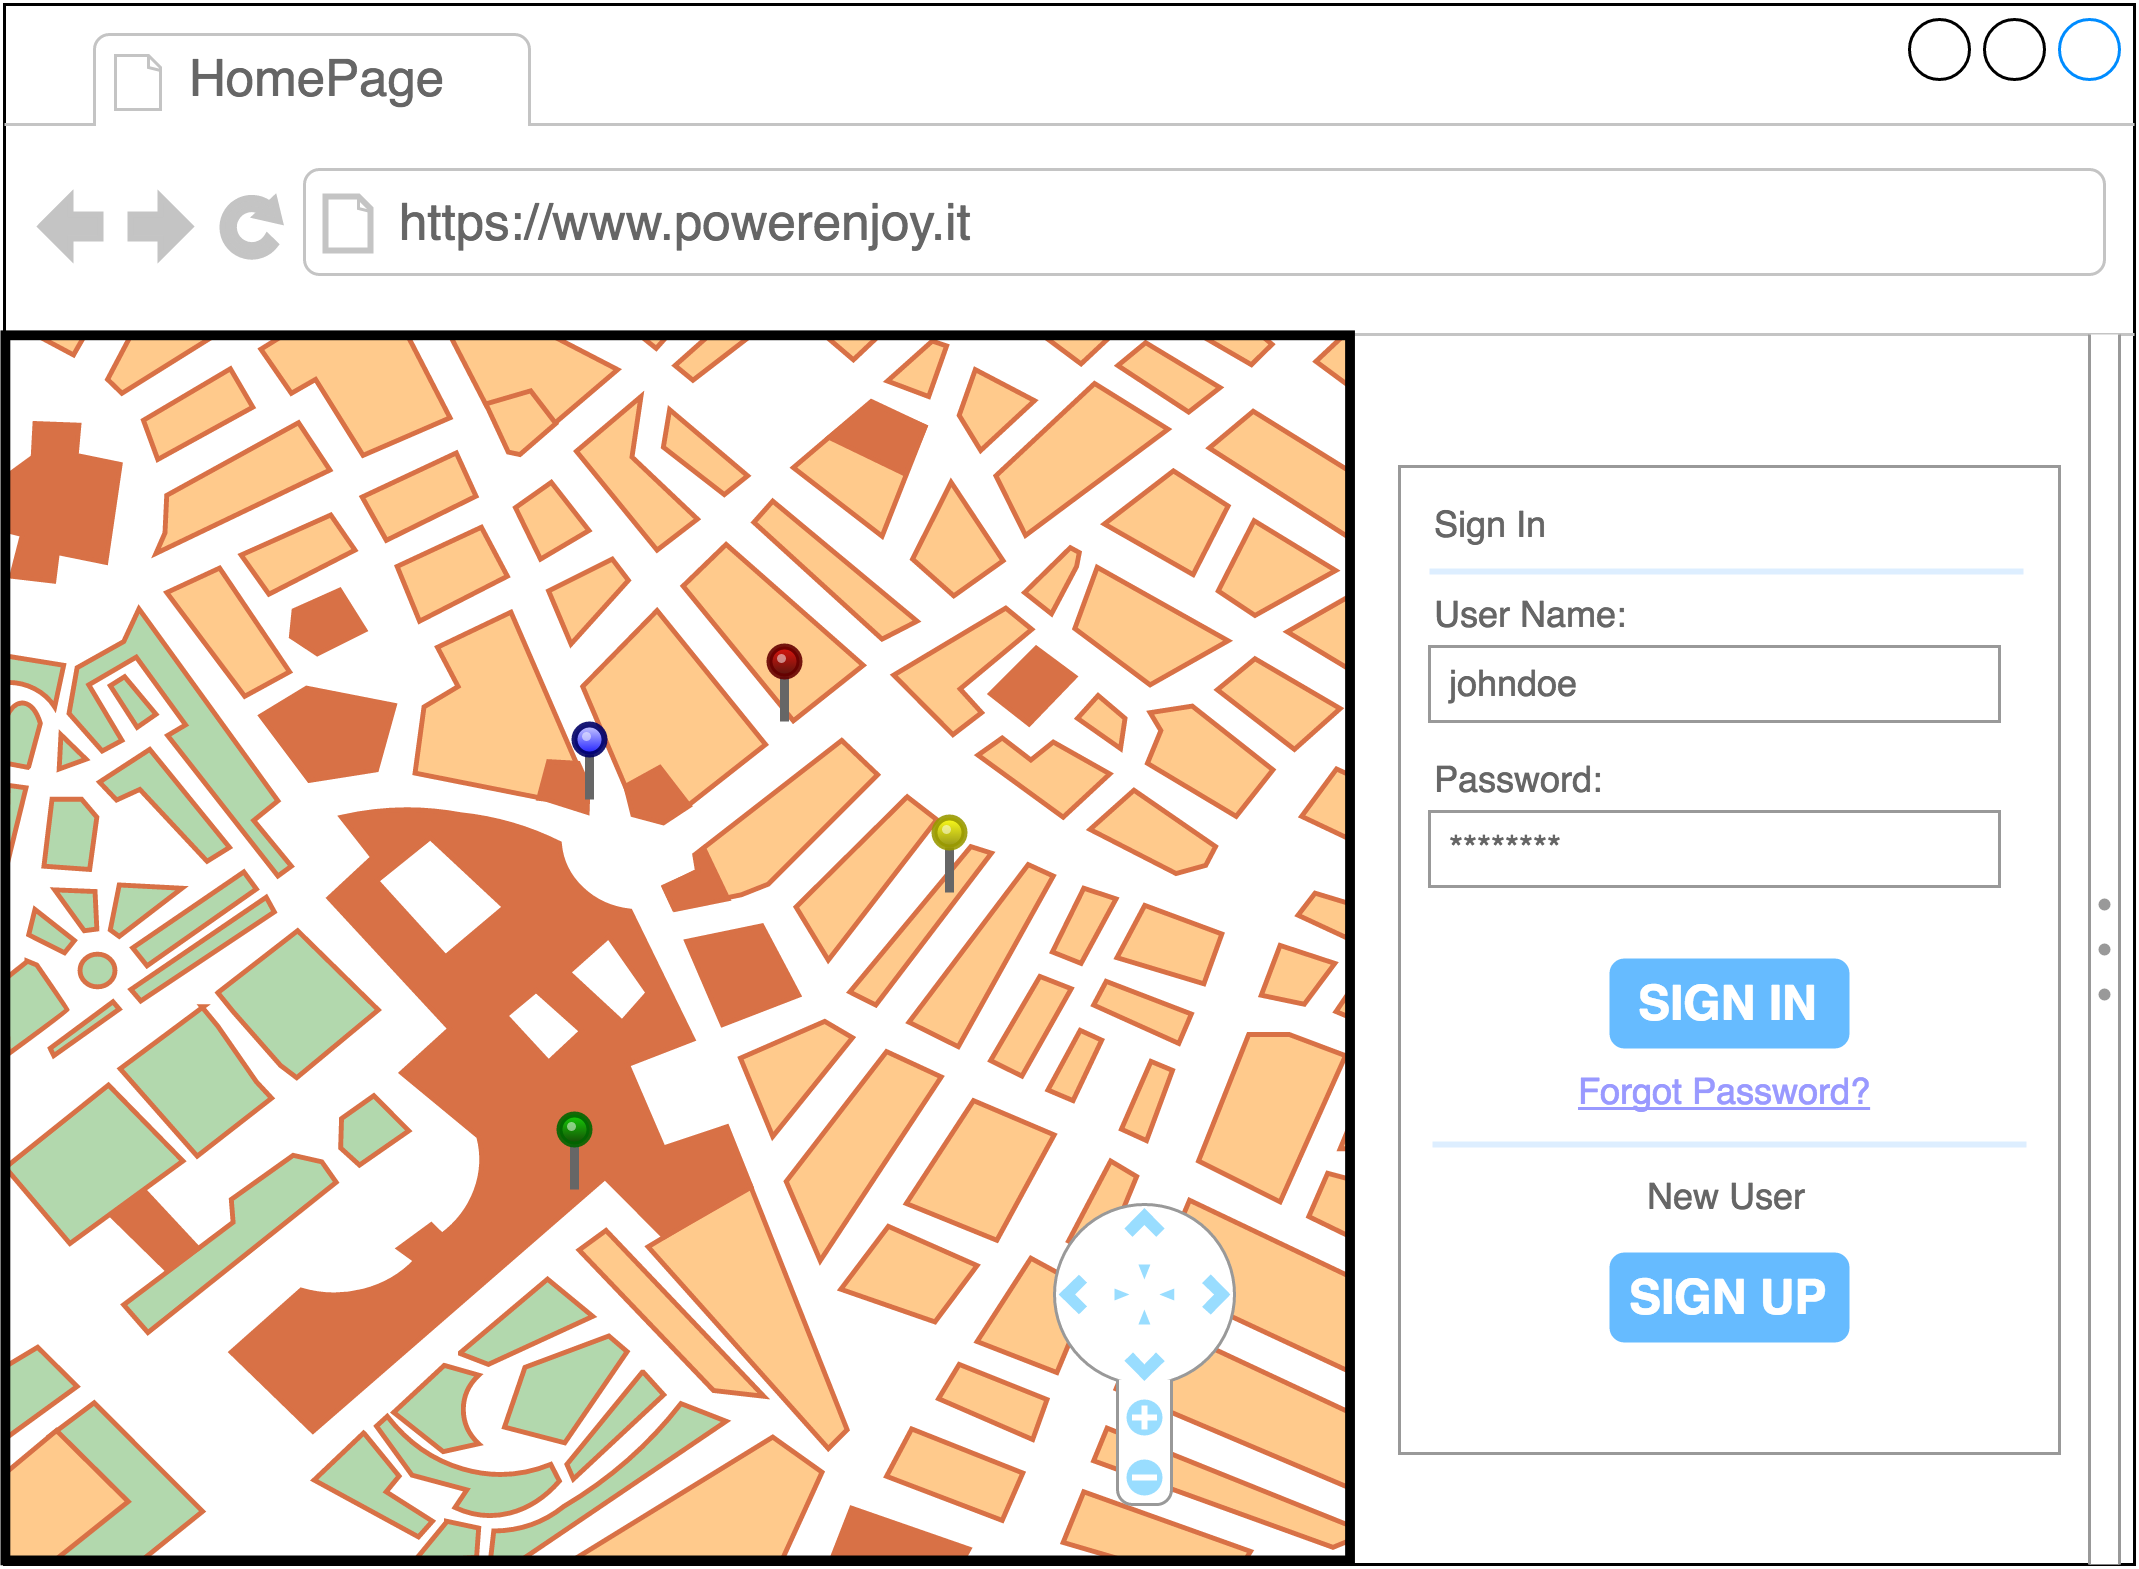

The diagram above was exported from draw.io. Its source (the exported page's mxGraphModel, read from the mxfile embedded in the PNG):
<mxGraphModel dx="103" dy="445" grid="1" gridSize="10" guides="1" tooltips="1" connect="1" arrows="1" fold="1" page="1" pageScale="1" pageWidth="826" pageHeight="1169" background="#ffffff" math="0" shadow="0">
  <root>
    <mxCell id="0" />
    <mxCell id="1" parent="0" />
    <mxCell id="36" value="" style="strokeWidth=1;shadow=0;dashed=0;align=center;html=1;shape=mxgraph.mockup.containers.browserWindow;rSize=0;fillColor=#ffffff;strokeColor=#000000;mainText=,;recursiveResize=0;glass=0;fontColor=#000000;" vertex="1" parent="1">
      <mxGeometry x="859" y="40" width="710" height="520" as="geometry" />
    </mxCell>
    <mxCell id="37" value="HomePage" style="strokeWidth=1;shadow=0;dashed=0;align=center;html=1;shape=mxgraph.mockup.containers.anchor;fontSize=17;fontColor=#666666;align=left;" vertex="1" parent="36">
      <mxGeometry x="60" y="12" width="110" height="26" as="geometry" />
    </mxCell>
    <mxCell id="38" value="https://www.powerenjoy.it" style="strokeWidth=1;shadow=0;dashed=0;align=center;html=1;shape=mxgraph.mockup.containers.anchor;rSize=0;fontSize=17;fontColor=#666666;align=left;" vertex="1" parent="36">
      <mxGeometry x="130" y="60" width="250" height="26" as="geometry" />
    </mxCell>
    <mxCell id="39" value="" style="strokeWidth=1;shadow=0;dashed=0;align=center;html=1;shape=mxgraph.mockup.forms.rrect;rSize=0;strokeColor=#999999;fillColor=#ffffff;glass=0;fontColor=#000000;" vertex="1" parent="36">
      <mxGeometry x="465" y="154" width="220" height="329" as="geometry" />
    </mxCell>
    <mxCell id="40" value="Sign In" style="strokeWidth=1;shadow=0;dashed=0;align=center;html=1;shape=mxgraph.mockup.forms.anchor;fontSize=12;fontColor=#666666;align=left;resizeWidth=1;spacingLeft=0;" vertex="1" parent="39">
      <mxGeometry width="110.00000000000001" height="20" relative="1" as="geometry">
        <mxPoint x="10" y="10" as="offset" />
      </mxGeometry>
    </mxCell>
    <mxCell id="41" value="" style="shape=line;strokeColor=#ddeeff;strokeWidth=2;html=1;resizeWidth=1;" vertex="1" parent="39">
      <mxGeometry width="198.00000000000003" height="10" relative="1" as="geometry">
        <mxPoint x="10" y="30" as="offset" />
      </mxGeometry>
    </mxCell>
    <mxCell id="42" value="User Name:" style="strokeWidth=1;shadow=0;dashed=0;align=center;html=1;shape=mxgraph.mockup.forms.anchor;fontSize=12;fontColor=#666666;align=left;resizeWidth=1;spacingLeft=0;" vertex="1" parent="39">
      <mxGeometry width="110.00000000000001" height="20" relative="1" as="geometry">
        <mxPoint x="10" y="40" as="offset" />
      </mxGeometry>
    </mxCell>
    <mxCell id="43" value="johndoe" style="strokeWidth=1;shadow=0;dashed=0;align=center;html=1;shape=mxgraph.mockup.forms.rrect;rSize=0;strokeColor=#999999;fontColor=#666666;align=left;spacingLeft=5;resizeWidth=1;" vertex="1" parent="39">
      <mxGeometry width="190" height="25" relative="1" as="geometry">
        <mxPoint x="10" y="60" as="offset" />
      </mxGeometry>
    </mxCell>
    <mxCell id="44" value="Password:" style="strokeWidth=1;shadow=0;dashed=0;align=center;html=1;shape=mxgraph.mockup.forms.anchor;fontSize=12;fontColor=#666666;align=left;resizeWidth=1;spacingLeft=0;" vertex="1" parent="39">
      <mxGeometry width="110.00000000000001" height="20" relative="1" as="geometry">
        <mxPoint x="10" y="95" as="offset" />
      </mxGeometry>
    </mxCell>
    <mxCell id="45" value="********" style="strokeWidth=1;shadow=0;dashed=0;align=center;html=1;shape=mxgraph.mockup.forms.rrect;rSize=0;strokeColor=#999999;fontColor=#666666;align=left;spacingLeft=5;resizeWidth=1;" vertex="1" parent="39">
      <mxGeometry width="190" height="25" relative="1" as="geometry">
        <mxPoint x="10" y="115" as="offset" />
      </mxGeometry>
    </mxCell>
    <mxCell id="46" value="SIGN IN" style="strokeWidth=1;shadow=0;dashed=0;align=center;html=1;shape=mxgraph.mockup.forms.rrect;rSize=5;strokeColor=none;fontColor=#ffffff;fillColor=#66bbff;fontSize=16;fontStyle=1;" vertex="1" parent="39">
      <mxGeometry y="1" width="80" height="30" relative="1" as="geometry">
        <mxPoint x="70" y="-165" as="offset" />
      </mxGeometry>
    </mxCell>
    <mxCell id="47" value="Forgot Password?" style="strokeWidth=1;shadow=0;dashed=0;align=center;html=1;shape=mxgraph.mockup.forms.anchor;fontSize=12;fontColor=#9999ff;align=left;spacingLeft=0;fontStyle=4;resizeWidth=1;" vertex="1" parent="39">
      <mxGeometry y="1" width="110" height="20" relative="1" as="geometry">
        <mxPoint x="58" y="-130" as="offset" />
      </mxGeometry>
    </mxCell>
    <mxCell id="48" value="" style="shape=line;strokeColor=#ddeeff;strokeWidth=2;html=1;resizeWidth=1;" vertex="1" parent="39">
      <mxGeometry y="1" width="198.00000000000003" height="10" relative="1" as="geometry">
        <mxPoint x="11" y="-108" as="offset" />
      </mxGeometry>
    </mxCell>
    <mxCell id="49" value="New User" style="strokeWidth=1;shadow=0;dashed=0;align=center;html=1;shape=mxgraph.mockup.forms.anchor;fontSize=12;fontColor=#666666;align=left;spacingLeft=0;resizeWidth=1;" vertex="1" parent="39">
      <mxGeometry y="1" width="60" height="20" relative="1" as="geometry">
        <mxPoint x="81" y="-95" as="offset" />
      </mxGeometry>
    </mxCell>
    <mxCell id="50" value="SIGN UP" style="strokeWidth=1;shadow=0;dashed=0;align=center;html=1;shape=mxgraph.mockup.forms.rrect;rSize=5;strokeColor=none;fontColor=#ffffff;fillColor=#66bbff;fontSize=16;fontStyle=1;" vertex="1" parent="39">
      <mxGeometry y="1" width="80" height="30" relative="1" as="geometry">
        <mxPoint x="70" y="-67" as="offset" />
      </mxGeometry>
    </mxCell>
    <mxCell id="51" value="" style="verticalLabelPosition=bottom;shadow=0;dashed=0;align=center;html=1;verticalAlign=top;strokeWidth=1;shape=mxgraph.mockup.misc.map;glass=0;fillColor=#ffffff;gradientColor=#ffffff;fontColor=#000000;" vertex="1" parent="36">
      <mxGeometry y="110" width="450" height="410" as="geometry" />
    </mxCell>
    <mxCell id="52" value="" style="verticalLabelPosition=top;shadow=0;dashed=0;align=center;html=1;verticalAlign=bottom;strokeWidth=1;shape=mxgraph.mockup.misc.pin;fillColor2=#ccccff;fillColor3=#0000ff;strokeColor=#000066;glass=0;fillColor=#ffffff;gradientColor=#ffffff;fontColor=#000000;" vertex="1" parent="36">
      <mxGeometry x="190" y="240" width="10" height="25" as="geometry" />
    </mxCell>
    <mxCell id="53" value="" style="verticalLabelPosition=top;shadow=0;dashed=0;align=center;html=1;verticalAlign=bottom;strokeWidth=1;shape=mxgraph.mockup.misc.pin;fillColor2=#dd0000;fillColor3=#440000;strokeColor=#660000;glass=0;fillColor=#ffffff;gradientColor=#ffffff;fontColor=#000000;" vertex="1" parent="36">
      <mxGeometry x="255" y="214" width="10" height="25" as="geometry" />
    </mxCell>
    <mxCell id="54" value="" style="verticalLabelPosition=top;shadow=0;dashed=0;align=center;html=1;verticalAlign=bottom;strokeWidth=1;shape=mxgraph.mockup.misc.pin;fillColor2=#00dd00;fillColor3=#004400;strokeColor=#006600;glass=0;fillColor=#ffffff;gradientColor=#ffffff;fontColor=#000000;" vertex="1" parent="36">
      <mxGeometry x="185" y="370" width="10" height="25" as="geometry" />
    </mxCell>
    <mxCell id="55" value="" style="verticalLabelPosition=top;shadow=0;dashed=0;align=center;html=1;verticalAlign=bottom;strokeWidth=1;shape=mxgraph.mockup.misc.pin;fillColor2=#ffff00;fillColor3=#888800;strokeColor=#999900;glass=0;fillColor=#ffffff;gradientColor=#ffffff;fontColor=#000000;" vertex="1" parent="36">
      <mxGeometry x="310" y="271" width="10" height="25" as="geometry" />
    </mxCell>
    <mxCell id="56" value="" style="verticalLabelPosition=bottom;shadow=0;dashed=0;align=center;html=1;verticalAlign=top;strokeWidth=1;shape=mxgraph.mockup.navigation.mapNavigator;fillColor=#ffffff;fillColor2=#99ddff;strokeColor2=none;strokeColor3=#ffffff;strokeColor=#999999;glass=0;fontColor=#000000;" vertex="1" parent="36">
      <mxGeometry x="350" y="400" width="60" height="100" as="geometry" />
    </mxCell>
    <mxCell id="57" value="" style="verticalLabelPosition=bottom;shadow=0;dashed=0;align=center;html=1;verticalAlign=top;strokeWidth=1;shape=mxgraph.mockup.forms.splitter;fillColor=#ffffff;strokeColor=#999999;direction=north;glass=0;fontColor=#000000;" vertex="1" parent="36">
      <mxGeometry x="695" y="110" width="10" height="410" as="geometry" />
    </mxCell>
  </root>
</mxGraphModel>